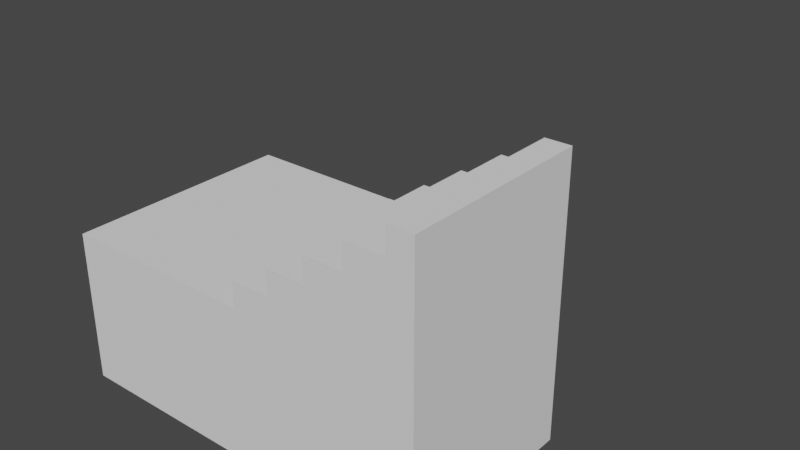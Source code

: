 # Source: Stairs.blend  (saved by Blender 2.82.7; exported with 4.5.12 LTS)
import bpy
from mathutils import Matrix  # noqa: F401  (used for matrix-valued properties, if any)

bpy.ops.wm.read_factory_settings(use_empty=True)
scene = bpy.context.scene
scene.name = 'Scene'

# ---- collections
col_collection = bpy.data.collections.new('Collection'); scene.collection.children.link(col_collection)

# ---- world
world_world = bpy.data.worlds.new('World'); scene.world = world_world
world_world.use_nodes = True; world_world.node_tree.nodes.clear()
_N = world_world.node_tree.nodes; _L = world_world.node_tree.links
n0 = _N.new('ShaderNodeOutputWorld'); n0.name = 'World Output'; n0.location = (300, 300)
n1 = _N.new('ShaderNodeBackground'); n1.name = 'Background'; n1.location = (10, 300)
n1.inputs[0].default_value = (0.05088, 0.05088, 0.05088, 1.0)
_L.new(n1.outputs[0], n0.inputs[0])
n0.is_active_output = True
world_world.color = (0.05088, 0.05088, 0.05088)
world_world.use_sun_shadow = False
world_world.sun_shadow_jitter_overblur = 0.0

# ---- meshes
me_cube = bpy.data.meshes.new('Cube')
me_cube.from_pydata([(-2.0, 5.684e-14, -2.2), (-2.0, 5.684e-14, 0.0), (-2.0, 1.799, -2.2), (-2.0, 1.799, 0.0), (1.907e-06, 5.684e-14, -2.2), (1.907e-06, 5.684e-14, 0.0), (1.907e-06, 1.799, -2.2), (1.907e-06, 1.799, 0.0), (-2.0, 5.684e-14, -0.2), (-2.0, 1.799, -0.2), (1.907e-06, 1.799, -0.2), (1.907e-06, 5.684e-14, -0.2), (-30.05, 3.667, -1.8), (-14.47, 3.667, -1.8), (-14.47, 3.667, -2.0), (-30.05, 3.667, -2.0), (-14.47, 4.041, -2.0), (-30.05, 4.041, -2.0), (-14.47, 4.041, -2.2), (-30.05, 4.041, -2.2), (-14.47, 1.799, -2.2), (-30.05, 1.799, -2.2), (-30.05, 1.799, -1.0), (-14.47, 1.799, -1.0), (-14.47, 2.172, -1.0), (-30.05, 2.172, -1.0), (-14.47, 2.172, -1.2), (-30.05, 2.172, -1.2), (-14.47, 2.546, -1.2), (-30.05, 2.546, -1.2), (-14.47, 2.546, -1.4), (-30.05, 2.546, -1.4), (-14.47, 2.92, -1.4), (-30.05, 2.92, -1.4), (-14.47, 2.92, -1.6), (-30.05, 2.92, -1.6), (-14.47, 3.294, -1.6), (-30.05, 3.294, -1.6), (-14.47, 3.294, -1.8), (-30.05, 3.294, -1.8), (-8.234, -1.151e-07, -0.6), (-8.234, 1.799, -0.6), (-11.35, 1.799, -0.6), (-11.35, -2.584e-07, -0.6), (-11.35, 1.799, -0.8), (-11.35, -2.584e-07, -0.8), (-14.47, 1.799, -0.8), (-14.47, -2.302e-07, -0.8), (-14.47, 1.799, -1.0), (-14.47, -2.302e-07, -1.0), (-30.05, 1.799, -1.0), (-30.05, -6.037e-07, -1.0), (-30.05, 1.799, -2.2), (-30.05, -6.037e-07, -2.2), (-2.0, 1.799, -2.2), (-2.0, 2.59e-14, -2.2), (-2.0, 1.799, -0.2), (-2.0, 2.59e-14, -0.2), (-5.117, 1.799, -0.2), (-5.117, -1.433e-07, -0.2), (-5.117, -1.433e-07, -0.4), (-5.117, 1.799, -0.4), (-8.234, 1.799, -0.4), (-8.234, -1.151e-07, -0.4)], [], [(8, 1, 3, 9), (55, 57, 60, 40, 45, 49), (10, 7, 5, 11, 4, 6), (2, 6, 4, 0), (7, 3, 1, 5), (15, 14, 16, 17), (17, 16, 18, 19), (20, 18, 14, 38, 34, 30, 26, 23), (25, 24, 26, 27), (27, 26, 28, 29), (29, 28, 30, 31), (31, 30, 32, 33), (33, 32, 34, 35), (35, 34, 36, 37), (39, 38, 13, 12), (12, 13, 14, 15), (37, 36, 38, 39), (39, 12, 15), (17, 19, 15), (22, 25, 27), (29, 31, 27), (35, 37, 39), (35, 31, 33), (38, 14, 13), (14, 18, 16), (26, 24, 23), (26, 30, 28), (38, 36, 34), (32, 30, 34), (43, 42, 44, 45), (45, 44, 46, 47), (47, 46, 48, 49), (49, 48, 50, 51), (22, 23, 24, 25), (15, 19, 21, 22, 27, 31, 35, 39), (19, 18, 20, 21), (59, 58, 61, 60), (60, 61, 62, 63), (63, 62, 41, 40), (40, 41, 42, 43), (63, 40, 60), (43, 45, 40), (49, 51, 53), (59, 60, 57), (49, 53, 55), (45, 47, 49), (61, 56, 54, 48, 44, 41), (44, 42, 41), (44, 48, 46), (48, 54, 52), (61, 58, 56), (61, 41, 62), (50, 48, 52), (57, 56, 58, 59), (51, 50, 52, 53), (9, 3, 7, 10, 6, 2), (11, 5, 1, 8, 0, 4), (53, 52, 54, 55)])
_uv = me_cube.uv_layers.new(name='UVMap')
_uv.uv.foreach_set('vector', [0.6028, 0.0, 0.625, 0.0, 0.625, 0.25, 0.6028, 0.25, 0.0, 0.0, 0.0, 0.0, 0.0, 0.0, 0.0, 0.0, 0.0, 0.0, 0.0, 0.0, 0.6028, 0.5, 0.625, 0.5, 0.625, 0.75, 0.6028, 0.75, 0.375, 0.75, 0.375, 0.5, 0.125, 0.5, 0.375, 0.5, 0.375, 0.75, 0.125, 0.75, 0.625, 0.5, 0.875, 0.5, 0.875, 0.75, 0.625, 0.75, 0.0, 0.0, 0.0, 0.0, 0.0, 0.0, 0.0, 0.0, 0.0, 0.0, 0.0, 0.0, 0.0, 0.0, 0.0, 0.0, 0.0, 0.0, 0.0, 0.0, 0.0, 0.0, 0.0, 0.0, 0.0, 0.0, 0.0, 0.0, 0.0, 0.0, 0.0, 0.0, 0.0, 0.0, 0.0, 0.0, 0.0, 0.0, 0.0, 0.0, 0.0, 0.0, 0.0, 0.0, 0.0, 0.0, 0.0, 0.0, 0.0, 0.0, 0.0, 0.0, 0.0, 0.0, 0.0, 0.0, 0.0, 0.0, 0.0, 0.0, 0.0, 0.0, 0.0, 0.0, 0.0, 0.0, 0.0, 0.0, 0.0, 0.0, 0.0, 0.0, 0.0, 0.0, 0.0, 0.0, 0.0, 0.0, 0.0, 0.0, 0.0, 0.0, 0.0, 0.0, 0.0, 0.0, 0.0, 0.0, 0.0, 0.0, 0.0, 0.0, 0.0, 0.0, 0.0, 0.0, 0.0, 0.0, 0.0, 0.0, 0.0, 0.0, 0.0, 0.0, 0.0, 0.0, 0.0, 0.0, 0.0, 0.0, 0.0, 0.0, 0.0, 0.0, 0.0, 0.0, 0.0, 0.0, 0.0, 0.0, 0.0, 0.0, 0.0, 0.0, 0.0, 0.0, 0.0, 0.0, 0.0, 0.0, 0.0, 0.0, 0.0, 0.0, 0.0, 0.0, 0.0, 0.0, 0.0, 0.0, 0.0, 0.0, 0.0, 0.0, 0.0, 0.0, 0.0, 0.0, 0.0, 0.0, 0.0, 0.0, 0.0, 0.0, 0.0, 0.0, 0.0, 0.0, 0.0, 0.0, 0.0, 0.0, 0.0, 0.0, 0.0, 0.0, 0.0, 0.0, 0.0, 0.0, 0.0, 0.0, 0.0, 0.0, 0.0, 0.0, 0.0, 0.0, 0.0, 0.0, 0.0, 0.0, 0.0, 0.0, 0.0, 0.0, 0.0, 0.0, 0.0, 0.0, 0.0, 0.0, 0.0, 0.0, 0.0, 0.0, 0.0, 0.0, 0.0, 0.0, 0.0, 0.0, 0.0, 0.0, 0.0, 0.0, 0.0, 0.0, 0.0, 0.0, 0.0, 0.0, 0.0, 0.0, 0.0, 0.0, 0.0, 0.0, 0.0, 0.0, 0.0, 0.0, 0.0, 0.0, 0.0, 0.0, 0.0, 0.0, 0.0, 0.0, 0.0, 0.0, 0.0, 0.0, 0.0, 0.0, 0.0, 0.0, 0.0, 0.0, 0.0, 0.0, 0.0, 0.0, 0.0, 0.0, 0.0, 0.0, 0.0, 0.0, 0.0, 0.0, 0.0, 0.0, 0.0, 0.0, 0.0, 0.0, 0.0, 0.0, 0.0, 0.0, 0.0, 0.0, 0.0, 0.0, 0.0, 0.0, 0.0, 0.0, 0.0, 0.0, 0.0, 0.0, 0.0, 0.0, 0.0, 0.0, 0.0, 0.0, 0.0, 0.0, 0.0, 0.0, 0.0, 0.0, 0.0, 0.0, 0.0, 0.0, 0.0, 0.0, 0.0, 0.0, 0.0, 0.0, 0.0, 0.0, 0.0, 0.0, 0.0, 0.0, 0.0, 0.0, 0.0, 0.0, 0.0, 0.0, 0.0, 0.0, 0.0, 0.0, 0.0, 0.0, 0.0, 0.0, 0.0, 0.0, 0.0, 0.0, 0.0, 0.0, 0.0, 0.0, 0.0, 0.0, 0.0, 0.0, 0.0, 0.0, 0.0, 0.0, 0.0, 0.0, 0.0, 0.0, 0.0, 0.0, 0.0, 0.0, 0.0, 0.0, 0.0, 0.0, 0.0, 0.0, 0.0, 0.0, 0.0, 0.0, 0.0, 0.0, 0.0, 0.0, 0.0, 0.0, 0.0, 0.0, 0.0, 0.0, 0.0, 0.0, 0.0, 0.0, 0.0, 0.0, 0.0, 0.0, 0.0, 0.0, 0.0, 0.0, 0.6028, 0.25, 0.625, 0.25, 0.625, 0.5, 0.6028, 0.5, 0.375, 0.5, 0.375, 0.25, 0.6028, 0.75, 0.625, 0.75, 0.625, 1.0, 0.6028, 1.0, 0.375, 1.0, 0.375, 0.75, 0.0, 0.0, 0.0, 0.0, 0.0, 0.0, 0.0, 0.0])
me_cube.use_remesh_fix_poles = True
me_cube.use_remesh_preserve_attributes = False
me_cube.use_mirror_vertex_groups = False
me_cube.update()

# ---- objects
ob_cube = bpy.data.objects.new('Cube', me_cube)

# ---- transforms, parenting, visibility, modifiers, constraints
ob_cube.location = (33.17, 5e-06, 22.0)
ob_cube.scale = (1.0, 8.34, 10.0)
ob_cube.lineart.crease_threshold = 0.0

# ---- collection membership
col_collection.objects.link(ob_cube)

# ---- scene / render settings (as saved in the file)
scene.frame_start = 1; scene.frame_end = 250; scene.frame_set(1)
scene.render.engine = 'BLENDER_EEVEE_NEXT'
scene.cycles.use_denoising = False
scene.cycles.samples = 128
scene.cycles.sampling_pattern = 'TABULATED_SOBOL'
scene.cycles.use_adaptive_sampling = False
scene.cycles.use_light_tree = False
scene.view_settings.view_transform = 'Filmic'
bpy.context.view_layer.update()

# ---- added for rendering (the .blend has no active camera and no usable light): camera, sun
cam_auto = bpy.data.cameras.new('AutoCamera')
cam_auto.lens = 50.0
cam_auto.sensor_width = 36.0
cam_auto.clip_end = 1000.0
ob_auto_camera = bpy.data.objects.new('AutoCamera', cam_auto)
scene.collection.objects.link(ob_auto_camera)
ob_auto_camera.location = (64.6171, -38.9173, 48.1789)
ob_auto_camera.rotation_euler = (1.09748, -7.21219e-08, 0.694738)
scene.camera = ob_auto_camera
light_auto_sun = bpy.data.lights.new('AutoSun', 'SUN')
light_auto_sun.energy = 3.0
light_auto_sun.angle = 0.0523599
ob_auto_sun = bpy.data.objects.new('AutoSun', light_auto_sun)
scene.collection.objects.link(ob_auto_sun)
ob_auto_sun.rotation_euler = (0.872665, 0.174533, 0.523599)
bpy.context.view_layer.update()
